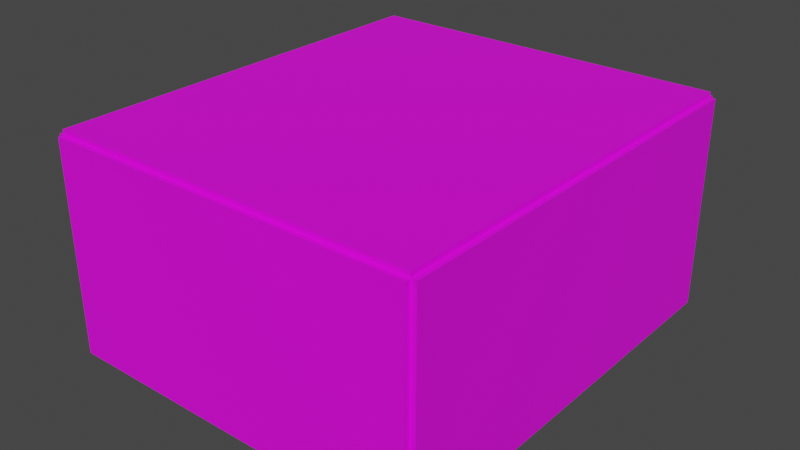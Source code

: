 # Source: nk_test.blend  (saved by Blender 4.0.36; exported with 4.5.12 LTS)
import bpy
from mathutils import Matrix  # noqa: F401  (used for matrix-valued properties, if any)

bpy.ops.wm.read_factory_settings(use_empty=True)
scene = bpy.context.scene
scene.name = 'Scene'

# ---- collections
col_collection = bpy.data.collections.new('Collection'); scene.collection.children.link(col_collection)

# ---- images (referenced by path relative to the original .blend; pixels are not part of the script)
import os
ASSET_DIR = os.environ.get("B2B_ASSET_DIR", "")  # directory of the original .blend (textures are referenced by path, not embedded)
HERE = os.path.dirname(os.path.abspath(__file__))  # packed textures are extracted next to this script under _unpacked/

def load_image(name, relpath, width, height, colorspace="sRGB"):
    """Load a texture the original file referenced (path relative to the .blend, or extracted next to this script)."""
    p = next((c for c in (os.path.join(HERE, relpath), os.path.join(ASSET_DIR, relpath)) if relpath and os.path.exists(c)), "")
    if p:
        img = bpy.data.images.load(p, check_existing=True)
        img.name = name
    else:  # same state as the original file: an image datablock whose file is absent (Cycles renders it pink)
        img = bpy.data.images.new(name, width, height)
        img.source = "FILE"
        img.filepath = "//" + (relpath or name)
    img.colorspace_settings.name = colorspace
    return img
img_stone_png_001 = load_image('stone.png.001', 'stone.png', 1024, 1024, 'sRGB')
img_brick_png_001 = load_image('brick.png.001', 'brick.png', 1024, 1024, 'sRGB')

# ---- materials (node trees are filled in below, after node groups)
mat_stone = bpy.data.materials.new('stone')
mat_stone.use_transparent_shadow = False
mat_brick = bpy.data.materials.new('brick')
mat_brick.use_transparent_shadow = False

# ---- material node trees
mat_stone.use_nodes = True; mat_stone.node_tree.nodes.clear()
_N = mat_stone.node_tree.nodes; _L = mat_stone.node_tree.links
n0 = _N.new('ShaderNodeBsdfPrincipled'); n0.name = 'Principled BSDF'; n0.location = (10, 300)
n0.distribution = 'GGX'
n0.subsurface_method = 'RANDOM_WALK_SKIN'
n0.inputs[3].default_value = 1.45
n0.inputs[27].default_value = (0.0, 0.0, 0.0, 1.0)
n0.inputs[28].default_value = 1.0
n1 = _N.new('ShaderNodeOutputMaterial'); n1.name = 'Material Output'; n1.location = (300, 300)
n2 = _N.new('ShaderNodeTexImage'); n2.name = 'Image Texture'; n2.location = (-280, 280)
n2.image = img_stone_png_001
_L.new(n0.outputs[0], n1.inputs[0])
_L.new(n2.outputs[0], n0.inputs[0])
n1.is_active_output = True
mat_brick.use_nodes = True; mat_brick.node_tree.nodes.clear()
_N = mat_brick.node_tree.nodes; _L = mat_brick.node_tree.links
n0 = _N.new('ShaderNodeBsdfPrincipled'); n0.name = 'Principled BSDF'; n0.location = (10, 300)
n0.distribution = 'GGX'
n0.subsurface_method = 'RANDOM_WALK_SKIN'
n0.inputs[3].default_value = 1.45
n0.inputs[27].default_value = (0.0, 0.0, 0.0, 1.0)
n0.inputs[28].default_value = 1.0
n1 = _N.new('ShaderNodeOutputMaterial'); n1.name = 'Material Output'; n1.location = (300, 300)
n2 = _N.new('ShaderNodeTexImage'); n2.name = 'Image Texture'; n2.location = (-280, 280)
n2.image = img_brick_png_001
_L.new(n0.outputs[0], n1.inputs[0])
_L.new(n2.outputs[0], n0.inputs[0])
n1.is_active_output = True

# ---- world
world_world = bpy.data.worlds.new('World'); scene.world = world_world
world_world.use_nodes = True; world_world.node_tree.nodes.clear()
_N = world_world.node_tree.nodes; _L = world_world.node_tree.links
n0 = _N.new('ShaderNodeOutputWorld'); n0.name = 'World Output'; n0.location = (300, 300)
n1 = _N.new('ShaderNodeBackground'); n1.name = 'Background'; n1.location = (10, 300)
n1.inputs[0].default_value = (0.05088, 0.05088, 0.05088, 1.0)
_L.new(n1.outputs[0], n0.inputs[0])
n0.is_active_output = True
world_world.color = (0.05088, 0.05088, 0.05088)
world_world.use_sun_shadow = False
world_world.sun_shadow_jitter_overblur = 0.0

# ---- meshes
me_cube_011 = bpy.data.meshes.new('Cube.011')
me_cube_011.from_pydata([(0.0, 0.0, 0.0), (0.0, 0.0, 1.0), (0.0, 80.0, 0.0), (0.0, 80.0, 1.0), (70.0, 0.0, 0.0), (70.0, 0.0, 1.0), (70.0, 80.0, 0.0), (70.0, 80.0, 1.0)], [], [(0, 1, 3, 2), (2, 3, 7, 6), (6, 7, 5, 4), (4, 5, 1, 0), (2, 6, 4, 0), (7, 3, 1, 5)])
_uv = me_cube_011.uv_layers.new(name='UVMap')
_uv.uv.foreach_set('vector', [0.375, 0.0, 0.625, 0.0, 0.625, 0.25, 0.375, 0.25, 0.375, 0.25, 0.625, 0.25, 0.625, 0.5, 0.375, 0.5, 0.375, 0.5, 0.625, 0.5, 0.625, 0.75, 0.375, 0.75, 0.375, 0.75, 0.625, 0.75, 0.625, 1.0, 0.375, 1.0, 0.125, 0.5, 0.375, 0.5, 0.375, 0.75, 0.125, 0.75, 0.625, 0.5, 0.875, 0.5, 0.875, 0.75, 0.625, 0.75])
me_cube_011.materials.append(mat_stone)
me_cube_011.update()
me_cube_029 = bpy.data.meshes.new('Cube.029')
me_cube_029.from_pydata([(0.0, 0.0, 0.0), (0.0, 0.0, 1.0), (0.0, 80.0, 0.0), (0.0, 80.0, 1.0), (70.0, 0.0, 0.0), (70.0, 0.0, 1.0), (70.0, 80.0, 0.0), (70.0, 80.0, 1.0)], [], [(0, 1, 3, 2), (2, 3, 7, 6), (6, 7, 5, 4), (4, 5, 1, 0), (2, 6, 4, 0), (7, 3, 1, 5)])
_uv = me_cube_029.uv_layers.new(name='UVMap')
_uv.uv.foreach_set('vector', [0.375, 0.0, 0.625, 0.0, 0.625, 0.25, 0.375, 0.25, 0.375, 0.25, 0.625, 0.25, 0.625, 0.5, 0.375, 0.5, 0.375, 0.5, 0.625, 0.5, 0.625, 0.75, 0.375, 0.75, 0.375, 0.75, 0.625, 0.75, 0.625, 1.0, 0.375, 1.0, 0.125, 0.5, 0.375, 0.5, 0.375, 0.75, 0.125, 0.75, 0.625, 0.5, 0.875, 0.5, 0.875, 0.75, 0.625, 0.75])
me_cube_029.materials.append(mat_stone)
me_cube_029.update()
me_cube_030 = bpy.data.meshes.new('Cube.030')
me_cube_030.from_pydata([(0.0, 0.0, 0.0), (0.0, 0.0, 40.0), (0.0, 80.0, 0.0), (0.0, 80.0, 40.0), (1.0, 0.0, 0.0), (1.0, 0.0, 40.0), (1.0, 80.0, 0.0), (1.0, 80.0, 40.0)], [], [(0, 1, 3, 2), (2, 3, 7, 6), (6, 7, 5, 4), (4, 5, 1, 0), (2, 6, 4, 0), (7, 3, 1, 5)])
_uv = me_cube_030.uv_layers.new(name='UVMap')
_uv.uv.foreach_set('vector', [0.375, 0.0, 0.625, 0.0, 0.625, 0.25, 0.375, 0.25, 0.375, 0.25, 0.625, 0.25, 0.625, 0.5, 0.375, 0.5, 0.375, 0.5, 0.625, 0.5, 0.625, 0.75, 0.375, 0.75, 0.375, 0.75, 0.625, 0.75, 0.625, 1.0, 0.375, 1.0, 0.125, 0.5, 0.375, 0.5, 0.375, 0.75, 0.125, 0.75, 0.625, 0.5, 0.875, 0.5, 0.875, 0.75, 0.625, 0.75])
me_cube_030.materials.append(mat_brick)
me_cube_030.update()
me_cube_031 = bpy.data.meshes.new('Cube.031')
me_cube_031.from_pydata([(0.0, 0.0, 0.0), (0.0, 0.0, 40.0), (0.0, 80.0, 0.0), (0.0, 80.0, 40.0), (1.0, 0.0, 0.0), (1.0, 0.0, 40.0), (1.0, 80.0, 0.0), (1.0, 80.0, 40.0)], [], [(0, 1, 3, 2), (2, 3, 7, 6), (6, 7, 5, 4), (4, 5, 1, 0), (2, 6, 4, 0), (7, 3, 1, 5)])
_uv = me_cube_031.uv_layers.new(name='UVMap')
_uv.uv.foreach_set('vector', [0.375, 0.0, 0.625, 0.0, 0.625, 0.25, 0.375, 0.25, 0.375, 0.25, 0.625, 0.25, 0.625, 0.5, 0.375, 0.5, 0.375, 0.5, 0.625, 0.5, 0.625, 0.75, 0.375, 0.75, 0.375, 0.75, 0.625, 0.75, 0.625, 1.0, 0.375, 1.0, 0.125, 0.5, 0.375, 0.5, 0.375, 0.75, 0.125, 0.75, 0.625, 0.5, 0.875, 0.5, 0.875, 0.75, 0.625, 0.75])
me_cube_031.materials.append(mat_brick)
me_cube_031.update()
me_cube_032 = bpy.data.meshes.new('Cube.032')
me_cube_032.from_pydata([(0.0, 0.0, 0.0), (0.0, 0.0, 40.0), (0.0, 1.0, 0.0), (0.0, 1.0, 40.0), (70.0, 0.0, 0.0), (70.0, 0.0, 40.0), (70.0, 1.0, 0.0), (70.0, 1.0, 40.0)], [], [(0, 1, 3, 2), (2, 3, 7, 6), (6, 7, 5, 4), (4, 5, 1, 0), (2, 6, 4, 0), (7, 3, 1, 5)])
_uv = me_cube_032.uv_layers.new(name='UVMap')
_uv.uv.foreach_set('vector', [0.375, 0.0, 0.625, 0.0, 0.625, 0.25, 0.375, 0.25, 0.375, 0.25, 0.625, 0.25, 0.625, 0.5, 0.375, 0.5, 0.375, 0.5, 0.625, 0.5, 0.625, 0.75, 0.375, 0.75, 0.375, 0.75, 0.625, 0.75, 0.625, 1.0, 0.375, 1.0, 0.125, 0.5, 0.375, 0.5, 0.375, 0.75, 0.125, 0.75, 0.625, 0.5, 0.875, 0.5, 0.875, 0.75, 0.625, 0.75])
me_cube_032.materials.append(mat_brick)
me_cube_032.update()
me_cube_033 = bpy.data.meshes.new('Cube.033')
me_cube_033.from_pydata([(0.0, 0.0, 0.0), (0.0, 0.0, 40.0), (0.0, 1.0, 0.0), (0.0, 1.0, 40.0), (70.0, 0.0, 0.0), (70.0, 0.0, 40.0), (70.0, 1.0, 0.0), (70.0, 1.0, 40.0)], [], [(0, 1, 3, 2), (2, 3, 7, 6), (6, 7, 5, 4), (4, 5, 1, 0), (2, 6, 4, 0), (7, 3, 1, 5)])
_uv = me_cube_033.uv_layers.new(name='UVMap')
_uv.uv.foreach_set('vector', [0.375, 0.0, 0.625, 0.0, 0.625, 0.25, 0.375, 0.25, 0.375, 0.25, 0.625, 0.25, 0.625, 0.5, 0.375, 0.5, 0.375, 0.5, 0.625, 0.5, 0.625, 0.75, 0.375, 0.75, 0.375, 0.75, 0.625, 0.75, 0.625, 1.0, 0.375, 1.0, 0.125, 0.5, 0.375, 0.5, 0.375, 0.75, 0.125, 0.75, 0.625, 0.5, 0.875, 0.5, 0.875, 0.75, 0.625, 0.75])
me_cube_033.materials.append(mat_brick)
me_cube_033.update()
me_cube_034 = bpy.data.meshes.new('Cube.034')
me_cube_034.from_pydata([(0.0, 0.0, 0.0), (18.0, 0.0, 4.0), (0.0, 4.0, 0.0), (18.0, 4.0, 4.0), (22.0, 0.0, 0.0), (22.0, 0.0, 4.0), (22.0, 4.0, 0.0), (22.0, 4.0, 4.0)], [], [(0, 1, 3, 2), (2, 3, 7, 6), (6, 7, 5, 4), (4, 5, 1, 0), (2, 6, 4, 0), (7, 3, 1, 5)])
_uv = me_cube_034.uv_layers.new(name='UVMap')
_uv.uv.foreach_set('vector', [0.375, 0.0, 0.625, 0.0, 0.625, 0.25, 0.375, 0.25, 0.375, 0.25, 0.625, 0.25, 0.625, 0.5, 0.375, 0.5, 0.375, 0.5, 0.625, 0.5, 0.625, 0.75, 0.375, 0.75, 0.375, 0.75, 0.625, 0.75, 0.625, 1.0, 0.375, 1.0, 0.125, 0.5, 0.375, 0.5, 0.375, 0.75, 0.125, 0.75, 0.625, 0.5, 0.875, 0.5, 0.875, 0.75, 0.625, 0.75])
me_cube_034.materials.append(mat_stone)
me_cube_034.update()
me_cube_035 = bpy.data.meshes.new('Cube.035')
me_cube_035.from_pydata([(0.0, 0.0, 0.0), (0.0, 0.0, 4.0), (0.0, 4.0, 0.0), (0.0, 4.0, 4.0), (22.0, 0.0, 0.0), (22.0, 0.0, 4.0), (22.0, 4.0, 0.0), (22.0, 4.0, 4.0)], [], [(0, 1, 3, 2), (2, 3, 7, 6), (6, 7, 5, 4), (4, 5, 1, 0), (2, 6, 4, 0), (7, 3, 1, 5)])
_uv = me_cube_035.uv_layers.new(name='UVMap')
_uv.uv.foreach_set('vector', [0.375, 0.0, 0.625, 0.0, 0.625, 0.25, 0.375, 0.25, 0.375, 0.25, 0.625, 0.25, 0.625, 0.5, 0.375, 0.5, 0.375, 0.5, 0.625, 0.5, 0.625, 0.75, 0.375, 0.75, 0.375, 0.75, 0.625, 0.75, 0.625, 1.0, 0.375, 1.0, 0.125, 0.5, 0.375, 0.5, 0.375, 0.75, 0.125, 0.75, 0.625, 0.5, 0.875, 0.5, 0.875, 0.75, 0.625, 0.75])
me_cube_035.materials.append(mat_stone)
me_cube_035.update()
me_cube_036 = bpy.data.meshes.new('Cube.036')
me_cube_036.from_pydata([(0.0, 0.0, 4.0), (18.0, 0.0, 8.0), (7.868e-07, 22.0, 4.0), (18.0, 22.0, 8.0), (22.0, 0.0, 4.0), (22.0, 0.0, 8.0), (22.0, 22.0, 4.0), (22.0, 22.0, 8.0), (0.0, 0.0, 0.0), (7.868e-07, 22.0, 0.0), (22.0, 0.0, 0.0), (22.0, 22.0, 0.0)], [], [(0, 1, 3, 2), (2, 3, 7, 6), (6, 7, 5, 4), (4, 5, 1, 0), (6, 4, 10, 11), (7, 3, 1, 5), (9, 11, 10, 8), (4, 0, 8, 10), (2, 6, 11, 9), (0, 2, 9, 8)])
_uv = me_cube_036.uv_layers.new(name='UVMap')
_uv.uv.foreach_set('vector', [0.375, 0.0, 0.625, 0.0, 0.625, 0.25, 0.375, 0.25, 0.375, 0.25, 0.625, 0.25, 0.625, 0.5, 0.375, 0.5, 0.375, 0.5, 0.625, 0.5, 0.625, 0.75, 0.375, 0.75, 0.375, 0.75, 0.625, 0.75, 0.625, 1.0, 0.375, 1.0, 0.375, 0.5, 0.375, 0.75, 0.375, 0.75, 0.375, 0.5, 0.625, 0.5, 0.875, 0.5, 0.875, 0.75, 0.625, 0.75, 0.125, 0.5, 0.375, 0.5, 0.375, 0.75, 0.125, 0.75, 0.375, 0.75, 0.375, 1.0, 0.375, 1.0, 0.375, 0.75, 0.375, 0.25, 0.375, 0.5, 0.375, 0.5, 0.375, 0.25, 0.375, 0.0, 0.375, 0.25, 0.375, 0.25, 0.375, 0.0])
me_cube_036.materials.append(mat_stone)
me_cube_036.update()
me_cube_037 = bpy.data.meshes.new('Cube.037')
me_cube_037.from_pydata([(0.0, 0.0, 0.0), (0.0, 0.0, 8.0), (0.0, 11.0, 0.0), (0.0, 11.0, 8.0), (22.0, 0.0, 0.0), (22.0, 0.0, 8.0), (22.0, 11.0, 0.0), (22.0, 11.0, 8.0)], [], [(0, 1, 3, 2), (2, 3, 7, 6), (6, 7, 5, 4), (4, 5, 1, 0), (2, 6, 4, 0), (7, 3, 1, 5)])
_uv = me_cube_037.uv_layers.new(name='UVMap')
_uv.uv.foreach_set('vector', [0.375, 0.0, 0.625, 0.0, 0.625, 0.25, 0.375, 0.25, 0.375, 0.25, 0.625, 0.25, 0.625, 0.5, 0.375, 0.5, 0.375, 0.5, 0.625, 0.5, 0.625, 0.75, 0.375, 0.75, 0.375, 0.75, 0.625, 0.75, 0.625, 1.0, 0.375, 1.0, 0.125, 0.5, 0.375, 0.5, 0.375, 0.75, 0.125, 0.75, 0.625, 0.5, 0.875, 0.5, 0.875, 0.75, 0.625, 0.75])
me_cube_037.materials.append(mat_stone)
me_cube_037.update()
me_cube_038 = bpy.data.meshes.new('Cube.038')
me_cube_038.from_pydata([(0.0, 0.0, 0.0), (0.0, 0.0, 8.0), (0.0, 10.0, 0.0), (0.0, 10.0, 8.0), (1.0, 0.0, 0.0), (1.0, 0.0, 8.0), (1.0, 10.0, 0.0), (1.0, 10.0, 8.0)], [], [(0, 1, 3, 2), (2, 3, 7, 6), (6, 7, 5, 4), (4, 5, 1, 0), (2, 6, 4, 0), (7, 3, 1, 5)])
_uv = me_cube_038.uv_layers.new(name='UVMap')
_uv.uv.foreach_set('vector', [0.375, 0.0, 0.625, 0.0, 0.625, 0.25, 0.375, 0.25, 0.375, 0.25, 0.625, 0.25, 0.625, 0.5, 0.375, 0.5, 0.375, 0.5, 0.625, 0.5, 0.625, 0.75, 0.375, 0.75, 0.375, 0.75, 0.625, 0.75, 0.625, 1.0, 0.375, 1.0, 0.125, 0.5, 0.375, 0.5, 0.375, 0.75, 0.125, 0.75, 0.625, 0.5, 0.875, 0.5, 0.875, 0.75, 0.625, 0.75])
me_cube_038.materials.append(mat_stone)
me_cube_038.update()
me_cube_039 = bpy.data.meshes.new('Cube.039')
me_cube_039.from_pydata([(0.0, 0.0, 0.0), (0.0, 0.0, 8.0), (0.0, 10.0, 0.0), (0.0, 10.0, 8.0), (1.0, 0.0, 0.0), (1.0, 0.0, 8.0), (1.0, 10.0, 0.0), (1.0, 10.0, 8.0)], [], [(0, 1, 3, 2), (2, 3, 7, 6), (6, 7, 5, 4), (4, 5, 1, 0), (2, 6, 4, 0), (7, 3, 1, 5)])
_uv = me_cube_039.uv_layers.new(name='UVMap')
_uv.uv.foreach_set('vector', [0.375, 0.0, 0.625, 0.0, 0.625, 0.25, 0.375, 0.25, 0.375, 0.25, 0.625, 0.25, 0.625, 0.5, 0.375, 0.5, 0.375, 0.5, 0.625, 0.5, 0.625, 0.75, 0.375, 0.75, 0.375, 0.75, 0.625, 0.75, 0.625, 1.0, 0.375, 1.0, 0.125, 0.5, 0.375, 0.5, 0.375, 0.75, 0.125, 0.75, 0.625, 0.5, 0.875, 0.5, 0.875, 0.75, 0.625, 0.75])
me_cube_039.materials.append(mat_stone)
me_cube_039.update()
me_cube_040 = bpy.data.meshes.new('Cube.040')
me_cube_040.from_pydata([(0.0, 0.0, 0.0), (0.0, 0.0, 8.0), (0.0, 1.0, 0.0), (0.0, 1.0, 8.0), (22.0, 0.0, 0.0), (22.0, 0.0, 8.0), (22.0, 1.0, 0.0), (22.0, 1.0, 8.0)], [], [(0, 1, 3, 2), (2, 3, 7, 6), (6, 7, 5, 4), (4, 5, 1, 0), (2, 6, 4, 0), (7, 3, 1, 5)])
_uv = me_cube_040.uv_layers.new(name='UVMap')
_uv.uv.foreach_set('vector', [0.375, 0.0, 0.625, 0.0, 0.625, 0.25, 0.375, 0.25, 0.375, 0.25, 0.625, 0.25, 0.625, 0.5, 0.375, 0.5, 0.375, 0.5, 0.625, 0.5, 0.625, 0.75, 0.375, 0.75, 0.375, 0.75, 0.625, 0.75, 0.625, 1.0, 0.375, 1.0, 0.125, 0.5, 0.375, 0.5, 0.375, 0.75, 0.125, 0.75, 0.625, 0.5, 0.875, 0.5, 0.875, 0.75, 0.625, 0.75])
me_cube_040.materials.append(mat_stone)
me_cube_040.update()
me_cube_041 = bpy.data.meshes.new('Cube.041')
me_cube_041.from_pydata([(0.0, 0.0, 0.0), (0.0, 0.0, 1.0), (0.0, 11.0, 0.0), (0.0, 11.0, 1.0), (22.0, 0.0, 0.0), (22.0, 0.0, 1.0), (22.0, 11.0, 0.0), (22.0, 11.0, 1.0)], [], [(0, 1, 3, 2), (2, 3, 7, 6), (6, 7, 5, 4), (4, 5, 1, 0), (2, 6, 4, 0), (7, 3, 1, 5)])
_uv = me_cube_041.uv_layers.new(name='UVMap')
_uv.uv.foreach_set('vector', [0.375, 0.0, 0.625, 0.0, 0.625, 0.25, 0.375, 0.25, 0.375, 0.25, 0.625, 0.25, 0.625, 0.5, 0.375, 0.5, 0.375, 0.5, 0.625, 0.5, 0.625, 0.75, 0.375, 0.75, 0.375, 0.75, 0.625, 0.75, 0.625, 1.0, 0.375, 1.0, 0.125, 0.5, 0.375, 0.5, 0.375, 0.75, 0.125, 0.75, 0.625, 0.5, 0.875, 0.5, 0.875, 0.75, 0.625, 0.75])
me_cube_041.materials.append(mat_stone)
me_cube_041.update()

# ---- objects
ob_cube = bpy.data.objects.new('Cube', me_cube_011)
ob_cube_001 = bpy.data.objects.new('Cube.001', me_cube_029)
ob_cube_002 = bpy.data.objects.new('Cube.002', me_cube_030)
ob_cube_003 = bpy.data.objects.new('Cube.003', me_cube_031)
ob_cube_004 = bpy.data.objects.new('Cube.004', me_cube_032)
ob_cube_005 = bpy.data.objects.new('Cube.005', me_cube_033)
ob_cube_006 = bpy.data.objects.new('Cube.006', me_cube_034)
ob_cube_007 = bpy.data.objects.new('Cube.007', me_cube_035)
ob_cube_008 = bpy.data.objects.new('Cube.008', me_cube_036)
ob_cube_009 = bpy.data.objects.new('Cube.009', me_cube_037)
ob_cube_010 = bpy.data.objects.new('Cube.010', me_cube_038)
ob_cube_011 = bpy.data.objects.new('Cube.011', me_cube_039)
ob_cube_012 = bpy.data.objects.new('Cube.012', me_cube_040)
ob_cube_013 = bpy.data.objects.new('Cube.013', me_cube_041)

# ---- transforms, parenting, visibility, modifiers, constraints
ob_cube.location = (-10.0, -10.0, -1.0)
ob_cube_001.location = (-10.0, -10.0, 40.0)
ob_cube_002.location = (-11.0, -10.0, 0.0)
ob_cube_003.location = (60.0, -10.0, 0.0)
ob_cube_004.location = (-10.0, -11.0, 0.0)
ob_cube_005.location = (-10.0, 70.0, 0.0)
ob_cube_006.location = (16.0, 10.0, 0.0)
ob_cube_007.location = (16.0, 14.0, 0.0)
ob_cube_008.location = (38.0, 18.0, 0.0)
ob_cube_008.rotation_euler = (0.0, -0.0, 1.571)
ob_cube_009.location = (16.0, 40.0, 0.0)
ob_cube_010.location = (16.0, 40.0, 8.0)
ob_cube_011.location = (37.0, 40.0, 8.0)
ob_cube_012.location = (16.0, 50.0, 8.0)
ob_cube_013.location = (16.0, 40.0, 16.0)

# ---- collection membership
col_collection.objects.link(ob_cube)
col_collection.objects.link(ob_cube_001)
col_collection.objects.link(ob_cube_002)
col_collection.objects.link(ob_cube_003)
col_collection.objects.link(ob_cube_004)
col_collection.objects.link(ob_cube_005)
col_collection.objects.link(ob_cube_006)
col_collection.objects.link(ob_cube_007)
col_collection.objects.link(ob_cube_008)
col_collection.objects.link(ob_cube_009)
col_collection.objects.link(ob_cube_010)
col_collection.objects.link(ob_cube_011)
col_collection.objects.link(ob_cube_012)
col_collection.objects.link(ob_cube_013)

# ---- scene / render settings (as saved in the file)
scene.frame_start = 1; scene.frame_end = 250; scene.frame_set(1)
scene.render.engine = 'BLENDER_EEVEE_NEXT'
scene.cycles.sampling_pattern = 'TABULATED_SOBOL'
scene.view_settings.view_transform = 'Filmic'
bpy.context.view_layer.update()

# ---- added for rendering (the .blend has no active camera and no usable light): camera, sun
cam_auto = bpy.data.cameras.new('AutoCamera')
cam_auto.lens = 50.0
cam_auto.sensor_width = 36.0
cam_auto.clip_end = 1898.62
ob_auto_camera = bpy.data.objects.new('AutoCamera', cam_auto)
scene.collection.objects.link(ob_auto_camera)
ob_auto_camera.location = (133.184, -99.8208, 106.547)
ob_auto_camera.rotation_euler = (1.09748, -7.21219e-08, 0.694738)
scene.camera = ob_auto_camera
light_auto_sun = bpy.data.lights.new('AutoSun', 'SUN')
light_auto_sun.energy = 3.0
light_auto_sun.angle = 0.0523599
ob_auto_sun = bpy.data.objects.new('AutoSun', light_auto_sun)
scene.collection.objects.link(ob_auto_sun)
ob_auto_sun.rotation_euler = (0.872665, 0.174533, 0.523599)
bpy.context.view_layer.update()
